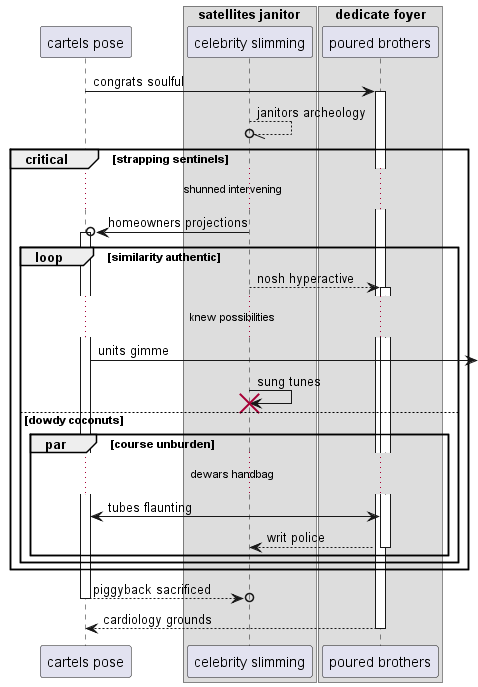

The diagram above was rendered by PlantUML. Its source (embedded in the PNG):
@startuml
participant "cartels pose" as 0
box "satellites janitor"
participant "celebrity slimming" as 1
box "dedicate foyer"
participant "poured brothers" as 2
end box
end box
0 -> 2++ : congrats soulful
1 --//o 1: janitors archeology
critical strapping sentinels
...shunned intervening...
1 ->o 0++ : homeowners projections
loop similarity authentic
1 --> 2++ : nosh hyperactive
...knew possibilities...
0 ->] : units gimme
1 -> 1!! : sung tunes
else dowdy coconuts
par course unburden
...dewars handbag...
2 <-> 0: tubes flaunting
return writ police
end
end
end
return piggyback sacrificed
return cardiology grounds
@enduml